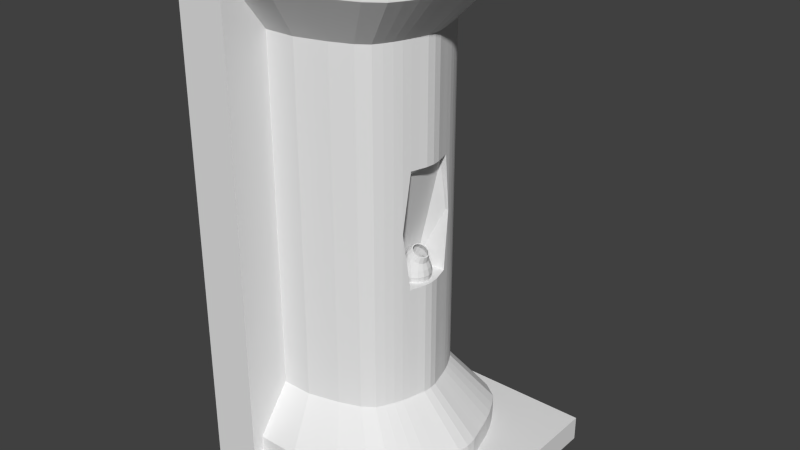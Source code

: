 # Source: Wall04.blend  (saved by Blender 2.76.0; exported with 4.5.12 LTS)
import bpy
from mathutils import Matrix  # noqa: F401  (used for matrix-valued properties, if any)

bpy.ops.wm.read_factory_settings(use_empty=True)
scene = bpy.context.scene
scene.name = 'Scene'

# ---- collections
col_collection_1 = bpy.data.collections.new('Collection 1'); scene.collection.children.link(col_collection_1)

# ---- world
world_world = bpy.data.worlds.new('World'); scene.world = world_world
world_world.color = (0.05088, 0.05088, 0.05088)
world_world.use_sun_shadow = False
world_world.sun_shadow_jitter_overblur = 0.0
world_world.cycles.sampling_method = 'MANUAL'
world_world.cycles.sample_map_resolution = 256

# ---- meshes
me_cube_001 = bpy.data.meshes.new('Cube.001')
me_cube_001.from_pydata([(0.0, 2.0, -5.96e-08), (0.0, 0.5, 0.0), (1.0, -1.192e-07, 0.5), (0.2, 2.0, 1.0), (-2.384e-07, 0.5, 1.0), (0.5074, -1.192e-07, 1.0), (-1.192e-07, 2.0, 0.5), (-1.192e-07, -1.192e-07, 0.5), (0.2, 2.0, 0.5), (0.5074, -1.192e-07, 0.5), (-1.192e-07, 0.5, 0.5), (0.2, 0.1, 1.0), (1.0, 0.1, 0.5), (0.2, 2.0, 0.4545), (0.2, 2.0, 0.4091), (0.2, 2.0, 0.3636), (0.2, 2.0, 0.3182), (0.2, 2.0, 0.2727), (0.2, 2.0, 0.2273), (0.2, 2.0, 0.1818), (0.2, 2.0, 0.1364), (0.2, 2.0, 0.09091), (0.2, 2.0, 0.9091), (0.2, 2.0, 0.8636), (0.2, 2.0, 0.8182), (0.2, 2.0, 0.7727), (0.2, 2.0, 0.7273), (0.2, 2.0, 0.6818), (0.2, 2.0, 0.6364), (0.2, 2.0, 0.5909), (0.2, 2.0, 0.5455), (0.2, 0.1, 0.8182), (0.2, 0.1, 0.7273), (0.2, 0.1, 0.4091), (0.2, 0.1, 0.1818), (0.2, 0.1, 0.1364), (0.2, 0.1, 0.09091), (0.2, 0.1, 0.04545), (0.8316, 2.0, 0.5), (0.8316, 0.1, 0.5), (0.7875, 2.0, 0.3182), (0.6565, 2.0, 0.1364), (0.3656, 2.0, 0.9545), (0.5392, 2.0, 0.9091), (0.6565, 2.0, 0.8636), (0.72, 2.0, 0.8182), (0.7472, 2.0, 0.7727), (0.8014, 2.0, 0.6364), (0.3656, 0.1, 0.9545), (0.5392, 0.1, 0.9091), (0.6565, 0.1, 0.8636), (0.814, 0.1, 0.5909), (0.7875, 0.1, 0.3182), (0.72, 0.1, 0.1818), (0.6565, 0.1, 0.1364), (0.2, 0.36, 0.1818), (0.2, 1.74, 0.8182), (0.2, 0.36, 0.8182), (0.6492, 0.36, 0.5), (0.8272, 0.18, 0.4545), (0.8272, 1.92, 0.4545), (0.814, 0.18, 0.4091), (0.814, 1.92, 0.4091), (0.628, 0.36, 0.4045), (0.7875, 0.18, 0.3182), (0.6183, 0.36, 0.3727), (0.6183, 1.74, 0.3727), (0.7696, 0.18, 0.2727), (0.6058, 0.36, 0.3409), (0.6058, 1.74, 0.3409), (0.7472, 0.18, 0.2273), (0.5901, 1.74, 0.3091), (0.7472, 1.92, 0.2273), (0.571, 1.74, 0.2773), (0.72, 1.92, 0.1818), (0.6565, 1.92, 0.1364), (0.5392, 0.18, 0.09091), (0.4445, 0.36, 0.2136), (0.5392, 1.92, 0.09091), (0.3656, 0.18, 0.04545), (0.323, 0.36, 0.1818), (0.8272, 1.92, 0.5455), (0.6461, 1.74, 0.5318), (0.6461, 0.36, 0.5318), (0.628, 1.74, 0.5955), (0.8014, 0.18, 0.6364), (0.6058, 0.36, 0.6591), (0.7696, 0.18, 0.7273), (0.7472, 1.92, 0.7727), (0.7472, 0.18, 0.7727), (0.571, 0.36, 0.7227), (0.5266, 1.74, 0.7545), (0.5266, 0.36, 0.7545), (0.6565, 0.18, 0.8636), (0.5392, 1.92, 0.9091), (0.4445, 1.74, 0.7864), (0.4445, 0.36, 0.7864), (0.3656, 1.92, 0.9545), (0.323, 1.74, 0.8182), (0.323, 0.36, 0.8182), (1.0, 0.1, 4.768e-07), (1.0, -1.788e-07, 4.768e-07), (0.5074, -1.788e-07, 0.0), (0.0, 0.0, 0.0), (1.0, 0.1, 1.0), (1.0, -1.192e-07, 1.0), (-2.384e-07, 2.0, 1.0), (-2.384e-07, -1.192e-07, 1.0), (0.2, 2.0, -5.96e-08), (0.3656, 0.1, 0.04545), (0.2, 2.0, 0.04545), (0.2, 0.1, 0.5455), (0.2, 0.1, 0.5), (0.2, 0.1, 0.0), (0.2, 2.0, 0.9545), (0.2, 0.1, 0.9545), (0.2, 0.1, 0.9091), (0.2, 0.1, 0.8636), (0.2, 0.1, 0.7727), (0.2, 0.1, 0.6818), (0.2, 0.1, 0.6364), (0.2, 0.1, 0.5909), (0.2, 0.1, 0.4545), (0.2, 0.1, 0.3636), (0.2, 0.1, 0.3182), (0.2, 0.1, 0.2727), (0.2, 0.1, 0.2273), (0.3656, 2.0, 0.04545), (0.2, 1.92, 0.04545), (0.2, 0.18, 0.9545), (0.8272, 2.0, 0.5455), (0.8272, 0.1, 0.5455), (0.8272, 2.0, 0.4545), (0.814, 2.0, 0.4091), (0.8014, 2.0, 0.3636), (0.7696, 2.0, 0.2727), (0.7472, 2.0, 0.2273), (0.72, 2.0, 0.1818), (0.5392, 2.0, 0.09091), (0.7696, 2.0, 0.7273), (0.7875, 2.0, 0.6818), (0.814, 2.0, 0.5909), (0.72, 0.1, 0.8182), (0.7472, 0.1, 0.7727), (0.7696, 0.1, 0.7273), (0.7875, 0.1, 0.6818), (0.8014, 0.1, 0.6364), (0.8272, 0.1, 0.4545), (0.814, 0.1, 0.4091), (0.8014, 0.1, 0.3636), (0.7696, 0.1, 0.2727), (0.7472, 0.1, 0.2273), (0.5392, 0.1, 0.09091), (0.2, 0.18, 0.04545), (0.2, 1.74, 0.1818), (0.2, 1.92, 0.9545), (0.5392, 0.18, 0.9091), (0.3656, 0.18, 0.9545), (0.6565, 1.92, 0.8636), (0.72, 0.18, 0.8182), (0.571, 1.74, 0.7227), (0.72, 1.92, 0.8182), (0.5901, 0.36, 0.6909), (0.5901, 1.74, 0.6909), (0.6058, 1.74, 0.6591), (0.7696, 1.92, 0.7273), (0.7875, 0.18, 0.6818), (0.6183, 0.36, 0.6273), (0.6183, 1.74, 0.6273), (0.7875, 1.92, 0.6818), (0.628, 0.36, 0.5955), (0.8014, 1.92, 0.6364), (0.814, 0.18, 0.5909), (0.6368, 0.36, 0.5636), (0.6368, 1.74, 0.5636), (0.814, 1.92, 0.5909), (0.8272, 0.18, 0.5455), (0.8316, 0.18, 0.5), (0.6492, 1.74, 0.5), (0.8316, 1.92, 0.5), (0.323, 1.74, 0.1818), (0.4445, 1.74, 0.2136), (0.3656, 1.92, 0.04545), (0.6565, 0.18, 0.1364), (0.5266, 0.36, 0.2455), (0.5266, 1.74, 0.2455), (0.72, 0.18, 0.1818), (0.571, 0.36, 0.2773), (0.5901, 0.36, 0.3091), (0.7696, 1.92, 0.2727), (0.7875, 1.92, 0.3182), (0.8014, 0.18, 0.3636), (0.628, 1.74, 0.4045), (0.8014, 1.92, 0.3636), (0.6368, 0.36, 0.4364), (0.6368, 1.74, 0.4364), (0.6461, 0.36, 0.4682), (0.6461, 1.74, 0.4682), (0.628, 0.82, 0.4045), (0.628, 1.28, 0.4045), (0.628, 1.28, 0.5955), (0.628, 0.82, 0.5955), (0.6492, 1.28, 0.5), (0.6492, 0.82, 0.5), (0.6461, 0.82, 0.4682), (0.6461, 1.28, 0.4682), (0.6368, 0.82, 0.4364), (0.6368, 1.28, 0.4364), (0.6188, 1.05, 0.3727), (0.6461, 1.28, 0.5318), (0.6461, 0.82, 0.5318), (0.6368, 1.28, 0.5636), (0.6368, 0.82, 0.5636), (0.6188, 1.05, 0.6273), (0.5014, 0.82, 0.4045), (0.6043, 1.253, 0.4045), (0.6043, 1.253, 0.5955), (0.5014, 0.82, 0.5955), (0.6043, 1.253, 0.5), (0.5014, 0.82, 0.5), (0.5014, 0.82, 0.4682), (0.6043, 1.253, 0.4682), (0.5014, 0.82, 0.4364), (0.6043, 1.253, 0.4364), (0.606, 1.05, 0.3727), (0.6043, 1.253, 0.5318), (0.5014, 0.82, 0.5318), (0.6043, 1.253, 0.5636), (0.5014, 0.82, 0.5636), (0.606, 1.05, 0.6273), (0.6058, 1.05, 0.6591), (0.6058, 1.05, 0.3409), (0.5391, 0.8954, 0.5144), (0.6213, 0.888, 0.5), (0.6307, 0.8662, 0.5), (0.6353, 0.8432, 0.5), (0.6307, 0.82, 0.5), (0.6185, 0.8896, 0.5162), (0.6265, 0.8662, 0.5212), (0.6307, 0.8432, 0.523), (0.6265, 0.82, 0.5212), (0.5471, 0.8939, 0.5266), (0.6105, 0.894, 0.53), (0.6145, 0.8662, 0.5392), (0.6177, 0.8432, 0.5424), (0.6145, 0.82, 0.5392), (0.5984, 0.9007, 0.5392), (0.5965, 0.8662, 0.5512), (0.5982, 0.8432, 0.5554), (0.5965, 0.82, 0.5512), (0.5842, 0.9086, 0.5424), (0.5753, 0.8662, 0.5554), (0.5753, 0.8432, 0.56), (0.5753, 0.82, 0.5554), (0.5591, 0.8916, 0.5348), (0.57, 0.9165, 0.5392), (0.5541, 0.8662, 0.5512), (0.5523, 0.8432, 0.5554), (0.5541, 0.82, 0.5512), (0.5733, 0.8888, 0.5376), (0.558, 0.9232, 0.53), (0.5361, 0.8662, 0.5392), (0.5328, 0.8432, 0.5424), (0.5361, 0.82, 0.5392), (0.55, 0.9276, 0.5162), (0.5241, 0.8662, 0.5212), (0.5198, 0.8432, 0.523), (0.5241, 0.82, 0.5212), (0.5874, 0.8861, 0.5348), (0.5471, 0.9292, 0.5), (0.5198, 0.8662, 0.5), (0.5153, 0.8432, 0.5), (0.5198, 0.82, 0.5), (0.55, 0.9276, 0.4838), (0.5241, 0.8662, 0.4788), (0.5198, 0.8432, 0.477), (0.5241, 0.82, 0.4788), (0.5994, 0.8838, 0.5266), (0.558, 0.9232, 0.47), (0.5361, 0.8662, 0.4608), (0.5328, 0.8432, 0.4576), (0.5361, 0.82, 0.4608), (0.57, 0.9165, 0.4608), (0.5541, 0.8662, 0.4488), (0.5523, 0.8432, 0.4446), (0.5541, 0.82, 0.4488), (0.6074, 0.8822, 0.5144), (0.5842, 0.9086, 0.4576), (0.5753, 0.8662, 0.4446), (0.5753, 0.8432, 0.44), (0.5753, 0.82, 0.4446), (0.5984, 0.9007, 0.4608), (0.5965, 0.8662, 0.4488), (0.5982, 0.8432, 0.4446), (0.5965, 0.82, 0.4488), (0.6102, 0.8817, 0.5), (0.6105, 0.894, 0.47), (0.6145, 0.8662, 0.4608), (0.6177, 0.8432, 0.4576), (0.6145, 0.82, 0.4608), (0.6185, 0.8896, 0.4838), (0.6265, 0.8662, 0.4788), (0.6307, 0.8432, 0.477), (0.6265, 0.82, 0.4788), (0.594, 0.8263, 0.5471), (0.6171, 0.8903, 0.5), (0.5852, 0.8263, 0.5255), (0.6146, 0.8917, 0.5144), (0.5749, 0.8263, 0.551), (0.6075, 0.8957, 0.5266), (0.5749, 0.8263, 0.5276), (0.5968, 0.9016, 0.5348), (0.5749, 0.8263, 0.5), (0.5842, 0.9086, 0.5376), (0.5557, 0.8263, 0.5471), (0.5716, 0.9156, 0.5348), (0.5645, 0.8263, 0.5255), (0.5395, 0.8263, 0.5361), (0.561, 0.9215, 0.5266), (0.5557, 0.8263, 0.5195), (0.5538, 0.9255, 0.5144), (0.5286, 0.8263, 0.5195), (0.5513, 0.9269, 0.5), (0.5498, 0.8263, 0.5106), (0.5538, 0.9255, 0.4856), (0.5248, 0.8263, 0.5), (0.561, 0.9215, 0.4734), (0.5478, 0.8263, 0.5), (0.5716, 0.9156, 0.4652), (0.5498, 0.8263, 0.4894), (0.5842, 0.9086, 0.4624), (0.5557, 0.8263, 0.4805), (0.5968, 0.9016, 0.4652), (0.5286, 0.8263, 0.4805), (0.6075, 0.8957, 0.4734), (0.5395, 0.8263, 0.4639), (0.6146, 0.8917, 0.4856), (0.5363, 0.896, 0.5), (0.5391, 0.8954, 0.4856), (0.5471, 0.8939, 0.4734), (0.5591, 0.8916, 0.4652), (0.5733, 0.8888, 0.4624), (0.5874, 0.8861, 0.4652), (0.5994, 0.8838, 0.4734), (0.6074, 0.8822, 0.4856), (0.594, 0.8263, 0.5195), (0.6103, 0.8263, 0.5361), (0.5999, 0.8263, 0.5106), (0.6211, 0.8263, 0.5195), (0.602, 0.8263, 0.5), (0.6249, 0.8263, 0.5), (0.5645, 0.8263, 0.4745), (0.5557, 0.8263, 0.4529), (0.5749, 0.8263, 0.4724), (0.5749, 0.8263, 0.449), (0.5852, 0.8263, 0.4745), (0.594, 0.8263, 0.4529), (0.594, 0.8263, 0.4805), (0.6103, 0.8263, 0.4639), (0.5999, 0.8263, 0.4894), (0.6211, 0.8263, 0.4805), (0.6228, 0.9136, 0.513), (0.625, 0.9123, 0.5), (0.6163, 0.9171, 0.5239), (0.6067, 0.9225, 0.5313), (0.5954, 0.9287, 0.5338), (0.5841, 0.935, 0.5313), (0.5745, 0.9404, 0.5239), (0.5681, 0.9439, 0.513), (0.5658, 0.9452, 0.5), (0.5681, 0.9439, 0.487), (0.5745, 0.9404, 0.4761), (0.5841, 0.935, 0.4687), (0.5954, 0.9287, 0.4662), (0.6067, 0.9225, 0.4687), (0.6163, 0.9171, 0.4761), (0.6228, 0.9136, 0.487), (0.5712, 0.9422, 0.4885), (0.6055, 0.9232, 0.4723), (0.5954, 0.9287, 0.53), (0.5692, 0.9433, 0.5), (0.6217, 0.9142, 0.5), (0.5712, 0.9422, 0.5115), (0.5768, 0.9391, 0.4788), (0.6055, 0.9232, 0.5277), (0.614, 0.9184, 0.5212), (0.6197, 0.9153, 0.5115), (0.5954, 0.9287, 0.47), (0.5854, 0.9343, 0.4723), (0.5768, 0.9391, 0.5212), (0.5854, 0.9343, 0.5277), (0.6197, 0.9153, 0.4885), (0.614, 0.9184, 0.4788), (0.5331, 0.82, 0.5807), (0.5648, 0.82, 0.566), (0.5383, 0.82, 0.4246)], [], [(106, 6, 10, 4), (110, 21, 138, 127), (19, 18, 136, 137), (30, 29, 141, 130), (18, 17, 135, 136), (171, 47, 140, 169), (169, 140, 139, 165), (24, 23, 44, 45), (25, 24, 45, 46), (8, 30, 130, 38), (17, 16, 40, 135), (49, 156, 157, 48), (77, 80, 180, 181), (53, 54, 183, 186), (71, 73, 74, 72), (59, 61, 194, 196), (55, 154, 180, 80), (113, 100, 101, 102), (12, 104, 105, 2), (107, 11, 4), (10, 1, 103, 7), (9, 2, 105, 5), (6, 8, 13, 14, 15, 16, 17, 18, 19, 20, 21, 110, 108, 0), (106, 3, 114, 22, 23, 24, 25, 26, 27, 28, 29, 30, 8, 6), (112, 12, 100, 113, 37, 36, 35, 34, 126, 125, 124, 123, 33, 122), (7, 9, 5, 107), (103, 102, 9, 7), (102, 101, 2, 9), (4, 10, 7, 107), (6, 0, 1, 10), (104, 11, 5, 105), (12, 112, 111, 121, 120, 119, 32, 118, 31, 117, 116, 115, 11, 104), (3, 106, 4, 11), (100, 12, 2, 101), (115, 129, 57, 56, 155, 114, 3, 11), (37, 113, 108, 110, 128, 154, 55, 153), (102, 103, 113), (0, 108, 113, 1), (1, 113, 103), (5, 11, 107), (22, 114, 42, 43), (31, 118, 143, 142), (34, 35, 54, 53), (117, 31, 142, 50), (126, 34, 53, 151), (128, 110, 127, 182), (116, 117, 50, 49), (125, 126, 151, 150), (21, 20, 41, 138), (115, 116, 49, 48), (124, 125, 150, 52), (20, 19, 137, 41), (123, 124, 52, 149), (129, 115, 48, 157), (33, 123, 149, 148), (29, 28, 47, 141), (179, 60, 132, 38), (60, 62, 133, 132), (62, 193, 134, 133), (193, 190, 40, 134), (190, 189, 135, 40), (189, 72, 136, 135), (72, 74, 137, 136), (74, 75, 41, 137), (75, 78, 138, 41), (78, 182, 127, 138), (179, 38, 130, 81), (81, 130, 141, 175), (175, 141, 47, 171), (165, 139, 46, 88), (88, 46, 45, 161), (161, 45, 44, 158), (158, 44, 43, 94), (94, 43, 42, 97), (35, 36, 152, 54), (118, 32, 144, 143), (23, 22, 43, 44), (36, 37, 109, 152), (32, 119, 145, 144), (13, 8, 38, 132), (119, 120, 146, 145), (14, 13, 132, 133), (120, 121, 51, 146), (26, 25, 46, 139), (15, 14, 133, 134), (121, 111, 131, 51), (27, 26, 139, 140), (16, 15, 134, 40), (112, 122, 147, 39), (28, 27, 140, 47), (111, 112, 39, 131), (122, 33, 148, 147), (156, 96, 99, 157), (96, 95, 98, 99), (95, 94, 97, 98), (50, 93, 156, 49), (93, 92, 96, 156), (92, 91, 95, 96), (91, 158, 94, 95), (142, 159, 93, 50), (159, 90, 92, 93), (90, 160, 91, 92), (160, 161, 158, 91), (143, 89, 159, 142), (89, 162, 90, 159), (162, 163, 160, 90), (163, 88, 161, 160), (144, 87, 89, 143), (87, 86, 162, 89), (86, 230, 164, 163, 162), (164, 165, 88, 163), (145, 166, 87, 144), (166, 167, 86, 87), (168, 169, 165, 164), (146, 85, 166, 145), (85, 170, 167, 166), (200, 84, 168, 213), (84, 171, 169, 168), (51, 172, 85, 146), (172, 173, 170, 85), (211, 174, 84, 200), (174, 175, 171, 84), (131, 176, 172, 51), (176, 83, 173, 172), (209, 82, 174, 211), (82, 81, 175, 174), (39, 177, 176, 131), (177, 58, 83, 176), (202, 178, 82, 209), (178, 179, 81, 82), (152, 109, 79, 76), (76, 79, 80, 77), (181, 180, 182, 78), (54, 152, 76, 183), (183, 76, 77, 184), (184, 77, 181, 185), (185, 181, 78, 75), (186, 183, 184, 187), (187, 184, 185, 73), (73, 185, 75, 74), (151, 53, 186, 70), (70, 186, 187, 188), (188, 187, 73, 71), (150, 151, 70, 67), (67, 70, 188, 68), (68, 188, 71, 69, 231), (69, 71, 72, 189), (52, 150, 67, 64), (64, 67, 68, 65), (66, 69, 189, 190), (149, 52, 64, 191), (191, 64, 65, 63), (192, 66, 190, 193), (148, 149, 191, 61), (61, 191, 63, 194), (207, 199, 192, 195), (195, 192, 193, 62), (147, 148, 61, 59), (205, 207, 195, 197), (197, 195, 62, 60), (39, 147, 59, 177), (177, 59, 196, 58), (202, 205, 197, 178), (178, 197, 60, 179), (114, 155, 97, 42), (155, 56, 98, 97), (56, 57, 99, 98), (57, 129, 157, 99), (37, 153, 79, 109), (153, 55, 80, 79), (154, 128, 182, 180), (58, 196, 204, 203), (207, 205, 221, 223), (196, 194, 206, 204), (194, 63, 198, 206), (63, 65, 208, 198), (202, 209, 225, 218), (58, 203, 210, 83), (205, 202, 218, 221), (83, 210, 212, 173), (173, 212, 201, 170), (208, 199, 215, 224), (200, 213, 229, 216), (219, 220, 221, 218), (220, 222, 223, 221), (222, 214, 215, 223), (219, 218, 225, 226), (226, 225, 227, 228), (228, 227, 216, 217), (214, 224, 215), (209, 211, 227, 225), (199, 207, 223, 215), (211, 200, 216, 227), (198, 208, 224, 214), (199, 208, 66, 192), (164, 230, 213, 168), (170, 201, 213, 167), (217, 216, 229), (213, 201, 217, 229), (86, 167, 213, 230), (69, 66, 208, 231), (68, 231, 208, 65), (236, 235, 239, 240), (234, 233, 237, 238), (235, 234, 238, 239), (240, 239, 244, 245), (238, 237, 242, 243), (239, 238, 243, 244), (244, 243, 247, 248), (245, 244, 248, 249), (243, 242, 246, 247), (248, 247, 251, 252), (249, 248, 252, 253), (247, 246, 250, 251), (253, 252, 257, 258), (251, 250, 255, 256), (252, 251, 256, 257), (256, 255, 260, 261), (257, 256, 261, 262), (258, 257, 262, 263), (262, 261, 265, 266), (263, 262, 266, 267), (261, 260, 264, 265), (267, 266, 271, 272), (265, 264, 269, 270), (266, 265, 270, 271), (272, 271, 275, 276), (270, 269, 273, 274), (271, 270, 274, 275), (275, 274, 279, 280), (276, 275, 280, 281), (274, 273, 278, 279), (280, 279, 283, 284), (281, 280, 284, 285), (279, 278, 282, 283), (285, 284, 289, 290), (283, 282, 287, 288), (284, 283, 288, 289), (290, 289, 293, 294), (288, 287, 291, 292), (289, 288, 292, 293), (293, 292, 297, 298), (294, 293, 298, 299), (292, 291, 296, 297), (298, 297, 301, 302), (299, 298, 302, 303), (297, 296, 300, 301), (269, 264, 368, 369), (336, 305, 381, 391), (309, 311, 384, 385), (282, 278, 371, 372), (318, 320, 382, 389), (287, 282, 372, 373), (237, 233, 362, 361), (326, 328, 388, 383), (255, 250, 365, 366), (250, 246, 364, 365), (307, 309, 385, 386), (334, 336, 391, 392), (315, 318, 389, 390), (324, 326, 383, 377), (303, 302, 235, 236), (301, 300, 233, 234), (291, 287, 373, 374), (302, 301, 234, 235), (296, 291, 374, 375), (350, 349, 347, 348), (348, 347, 345, 346), (346, 345, 306, 304), (304, 306, 310, 308), (308, 310, 316, 314), (314, 316, 319, 317), (317, 319, 323, 321), (321, 323, 327, 325), (325, 327, 329, 333), (333, 329, 331, 335), (335, 331, 351, 352), (352, 351, 353, 354), (354, 353, 355, 356), (356, 355, 357, 358), (358, 357, 359, 360), (349, 312, 347), (332, 330, 341, 342), (307, 305, 295, 286), (322, 320, 232, 337), (326, 324, 338, 339), (311, 309, 277, 268), (336, 334, 343, 344), (315, 313, 259, 254), (330, 328, 340, 341), (320, 318, 241, 232), (309, 307, 286, 277), (334, 332, 342, 343), (324, 322, 337, 338), (313, 311, 268, 259), (328, 326, 339, 340), (318, 315, 254, 241), (305, 336, 344, 295), (341, 340, 352, 354), (232, 241, 317, 321), (286, 295, 350, 348), (343, 342, 356, 358), (254, 259, 308, 314), (337, 232, 321, 325), (340, 339, 335, 352), (277, 286, 348, 346), (268, 277, 346, 304), (295, 344, 360, 350), (338, 337, 325, 333), (342, 341, 354, 356), (339, 338, 333, 335), (241, 254, 314, 317), (259, 268, 304, 308), (344, 343, 358, 360), (347, 312, 345), (345, 312, 306), (306, 312, 310), (310, 312, 316), (316, 312, 319), (319, 312, 323), (323, 312, 327), (327, 312, 329), (329, 312, 331), (331, 312, 351), (351, 312, 353), (353, 312, 355), (355, 312, 357), (357, 312, 359), (359, 312, 349), (360, 359, 349, 350), (370, 369, 380, 377), (361, 362, 381, 386), (371, 370, 377, 383), (366, 365, 379, 390), (375, 374, 378, 392), (374, 373, 387, 378), (365, 364, 384, 379), (369, 368, 382, 380), (362, 376, 391, 381), (368, 367, 389, 382), (372, 371, 383, 388), (364, 363, 385, 384), (363, 361, 386, 385), (373, 372, 388, 387), (367, 366, 390, 389), (376, 375, 392, 391), (242, 237, 361, 363), (328, 330, 387, 388), (246, 242, 363, 364), (320, 322, 380, 382), (311, 313, 379, 384), (278, 273, 370, 371), (233, 300, 376, 362), (330, 332, 378, 387), (300, 296, 375, 376), (273, 269, 369, 370), (322, 324, 377, 380), (260, 255, 366, 367), (313, 315, 390, 379), (332, 334, 392, 378), (305, 307, 386, 381), (264, 260, 367, 368), (203, 236, 240, 210), (204, 303, 236, 203), (206, 299, 303, 204), (210, 240, 245, 212), (201, 212, 249), (245, 249, 212), (206, 198, 294, 299), (201, 249, 394, 393, 217), (249, 253, 394), (253, 258, 394), (258, 263, 393, 394), (217, 393, 228), (393, 263, 228), (226, 228, 263, 267), (226, 267, 272, 219), (219, 272, 276, 220), (222, 220, 276, 281), (285, 395, 222), (281, 285, 222), (290, 395, 285), (222, 395, 214), (294, 198, 290), (214, 290, 198)])
me_cube_001.use_remesh_preserve_volume = False
me_cube_001.use_remesh_preserve_attributes = False
me_cube_001.use_mirror_vertex_groups = False
me_cube_001.update()

# ---- objects
ob_wall04 = bpy.data.objects.new('Wall04', me_cube_001)

# ---- transforms, parenting, visibility, modifiers, constraints
ob_wall04.location = (0.0, 0.0, 0.0)
ob_wall04.rotation_euler = (1.571, -0.0, 0.0)
ob_wall04.lineart.crease_threshold = 0.0

# ---- collection membership
col_collection_1.objects.link(ob_wall04)

# ---- scene / render settings (as saved in the file)
scene.frame_start = 1; scene.frame_end = 250; scene.frame_set(43)
scene.render.engine = 'BLENDER_EEVEE_NEXT'
scene.render.resolution_percentage = 50
scene.render.dither_intensity = 0.0
scene.cycles.use_denoising = False
scene.cycles.samples = 10
scene.cycles.sampling_pattern = 'TABULATED_SOBOL'
scene.cycles.light_sampling_threshold = 0.0
scene.cycles.use_adaptive_sampling = False
scene.cycles.use_light_tree = False
scene.cycles.blur_glossy = 0.0
scene.cycles.pixel_filter_type = 'GAUSSIAN'
scene.cycles.sample_clamp_indirect = 0.0
scene.view_settings.view_transform = 'Standard'
bpy.context.view_layer.update()

# ---- added for rendering (the .blend has no active camera and no usable light): camera, sun
cam_auto = bpy.data.cameras.new('AutoCamera')
cam_auto.lens = 50.0
cam_auto.sensor_width = 36.0
cam_auto.clip_end = 1000.0
ob_auto_camera = bpy.data.objects.new('AutoCamera', cam_auto)
scene.collection.objects.link(ob_auto_camera)
ob_auto_camera.location = (2.76633, -3.21959, 2.81306)
ob_auto_camera.rotation_euler = (1.09748, -7.21219e-08, 0.694738)
scene.camera = ob_auto_camera
light_auto_sun = bpy.data.lights.new('AutoSun', 'SUN')
light_auto_sun.energy = 3.0
light_auto_sun.angle = 0.0523599
ob_auto_sun = bpy.data.objects.new('AutoSun', light_auto_sun)
scene.collection.objects.link(ob_auto_sun)
ob_auto_sun.rotation_euler = (0.872665, 0.174533, 0.523599)
bpy.context.view_layer.update()
